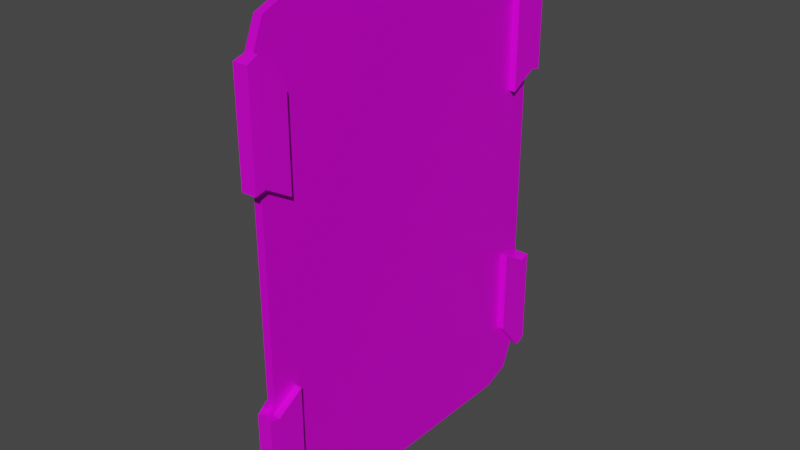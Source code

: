 # Source: card.blend  (saved by Blender 2.83.19; exported with 4.5.12 LTS)
import bpy
from mathutils import Matrix  # noqa: F401  (used for matrix-valued properties, if any)

bpy.ops.wm.read_factory_settings(use_empty=True)
scene = bpy.context.scene
scene.name = 'Scene'

# ---- collections
col_collection = bpy.data.collections.new('Collection'); scene.collection.children.link(col_collection)

# ---- images (referenced by path relative to the original .blend; pixels are not part of the script)
import os
ASSET_DIR = os.environ.get("B2B_ASSET_DIR", "")  # directory of the original .blend (textures are referenced by path, not embedded)
HERE = os.path.dirname(os.path.abspath(__file__))  # packed textures are extracted next to this script under _unpacked/

def load_image(name, relpath, width, height, colorspace="sRGB"):
    """Load a texture the original file referenced (path relative to the .blend, or extracted next to this script)."""
    p = next((c for c in (os.path.join(HERE, relpath), os.path.join(ASSET_DIR, relpath)) if relpath and os.path.exists(c)), "")
    if p:
        img = bpy.data.images.load(p, check_existing=True)
        img.name = name
    else:  # same state as the original file: an image datablock whose file is absent (Cycles renders it pink)
        img = bpy.data.images.new(name, width, height)
        img.source = "FILE"
        img.filepath = "//" + (relpath or name)
    img.colorspace_settings.name = colorspace
    return img
img_card_background_png = load_image('card_background.png', 'card_background.png', 1024, 1024, 'sRGB')
img_new_pallete_png = load_image('new_pallete.png', 'new_pallete.png', 1024, 1024, 'sRGB')

# ---- materials (node trees are filled in below, after node groups)
mat_material_001 = bpy.data.materials.new('Material.001')
mat_material_001.use_transparent_shadow = False
mat_material_002 = bpy.data.materials.new('Material.002')
mat_material_002.use_transparent_shadow = False
mat_material_003 = bpy.data.materials.new('Material.003')
mat_material_003.use_transparent_shadow = False
mat_material_004 = bpy.data.materials.new('Material.004')
mat_material_004.use_transparent_shadow = False

# ---- material node trees
mat_material_001.use_nodes = True; mat_material_001.node_tree.nodes.clear()
_N = mat_material_001.node_tree.nodes; _L = mat_material_001.node_tree.links
n0 = _N.new('ShaderNodeBsdfPrincipled'); n0.name = 'Principled BSDF'; n0.location = (10, 300)
n0.distribution = 'GGX'
n0.subsurface_method = 'BURLEY'
n0.inputs[1].default_value = 0.3167
n0.inputs[3].default_value = 1.45
n0.inputs[13].default_value = 0.2583
n0.inputs[27].default_value = (0.0, 0.0, 0.0, 1.0)
n0.inputs[28].default_value = 1.0
n1 = _N.new('ShaderNodeOutputMaterial'); n1.name = 'Material Output'; n1.location = (300, 300)
n2 = _N.new('ShaderNodeTexImage'); n2.name = 'Image Texture'; n2.location = (-280, 280)
n2.image = img_card_background_png
_L.new(n0.outputs[0], n1.inputs[0])
_L.new(n2.outputs[0], n0.inputs[0])
n1.is_active_output = True
mat_material_002.use_nodes = True; mat_material_002.node_tree.nodes.clear()
_N = mat_material_002.node_tree.nodes; _L = mat_material_002.node_tree.links
n0 = _N.new('ShaderNodeBsdfPrincipled'); n0.name = 'Principled BSDF'; n0.location = (10, 300)
n0.distribution = 'GGX'
n0.subsurface_method = 'BURLEY'
n0.inputs[1].default_value = 0.2417
n0.inputs[3].default_value = 1.45
n0.inputs[13].default_value = 0.3083
n0.inputs[27].default_value = (0.0, 0.0, 0.0, 1.0)
n0.inputs[28].default_value = 1.0
n1 = _N.new('ShaderNodeOutputMaterial'); n1.name = 'Material Output'; n1.location = (300, 300)
n2 = _N.new('ShaderNodeTexImage'); n2.name = 'Image Texture'; n2.location = (-280, 280)
n2.image = img_new_pallete_png
_L.new(n0.outputs[0], n1.inputs[0])
_L.new(n2.outputs[0], n0.inputs[0])
n1.is_active_output = True
mat_material_003.use_nodes = True; mat_material_003.node_tree.nodes.clear()
_N = mat_material_003.node_tree.nodes; _L = mat_material_003.node_tree.links
n0 = _N.new('ShaderNodeBsdfPrincipled'); n0.name = 'Principled BSDF'; n0.location = (10, 300)
n0.distribution = 'GGX'
n0.subsurface_method = 'BURLEY'
n0.inputs[1].default_value = 0.9583
n0.inputs[3].default_value = 1.45
n0.inputs[13].default_value = 0.6167
n0.inputs[27].default_value = (0.0, 0.0, 0.0, 1.0)
n0.inputs[28].default_value = 1.0
n1 = _N.new('ShaderNodeOutputMaterial'); n1.name = 'Material Output'; n1.location = (300, 300)
n2 = _N.new('ShaderNodeTexImage'); n2.name = 'Image Texture'; n2.location = (-280, 280)
n2.image = img_new_pallete_png
_L.new(n0.outputs[0], n1.inputs[0])
_L.new(n2.outputs[0], n0.inputs[0])
n1.is_active_output = True
mat_material_004.use_nodes = True; mat_material_004.node_tree.nodes.clear()
_N = mat_material_004.node_tree.nodes; _L = mat_material_004.node_tree.links
n0 = _N.new('ShaderNodeBsdfPrincipled'); n0.name = 'Principled BSDF'; n0.location = (10, 300)
n0.distribution = 'GGX'
n0.subsurface_method = 'BURLEY'
n0.inputs[1].default_value = 0.1417
n0.inputs[2].default_value = 0.1417
n0.inputs[3].default_value = 1.45
n0.inputs[13].default_value = 0.7833
n0.inputs[24].default_value = 0.08167
n0.inputs[27].default_value = (0.0, 0.0, 0.0, 1.0)
n0.inputs[28].default_value = 1.0
n1 = _N.new('ShaderNodeOutputMaterial'); n1.name = 'Material Output'; n1.location = (300, 300)
n2 = _N.new('ShaderNodeTexImage'); n2.name = 'Image Texture'; n2.location = (-280, 280)
n2.image = img_new_pallete_png
n3 = _N.new('ShaderNodeMix'); n3.name = 'Mix'; n3.location = (-260, 180)
n3.data_type = 'RGBA'
n3.inputs[0].default_value = 0.1417
n3.inputs[7].default_value = (1.0, 1.0, 1.0, 1.0)
n4 = _N.new('ShaderNodeMix'); n4.name = 'Mix.001'; n4.location = (-160, 180)
n4.data_type = 'RGBA'
n4.inputs[0].default_value = 0.45
n4.inputs[6].default_value = (1.0, 1.0, 1.0, 1.0)
_L.new(n0.outputs[0], n1.inputs[0])
_L.new(n2.outputs[0], n0.inputs[0])
_L.new(n2.outputs[0], n3.inputs[6])
_L.new(n3.outputs[2], n4.inputs[7])
_L.new(n4.outputs[2], n0.inputs[14])
n1.is_active_output = True

# ---- world
world_world = bpy.data.worlds.new('World'); scene.world = world_world
world_world.use_nodes = True; world_world.node_tree.nodes.clear()
_N = world_world.node_tree.nodes; _L = world_world.node_tree.links
n0 = _N.new('ShaderNodeOutputWorld'); n0.name = 'World Output'; n0.location = (300, 300)
n1 = _N.new('ShaderNodeBackground'); n1.name = 'Background'; n1.location = (10, 300)
n1.inputs[0].default_value = (0.05088, 0.05088, 0.05088, 1.0)
_L.new(n1.outputs[0], n0.inputs[0])
n0.is_active_output = True
world_world.color = (0.05088, 0.05088, 0.05088)
world_world.use_sun_shadow = False
world_world.sun_shadow_jitter_overblur = 0.0

# ---- meshes
me_cube = bpy.data.meshes.new('Cube')
me_cube.from_pydata([(0.08379, 2.5, 2.956), (0.08379, 1.956, 3.5), (0.08379, 2.341, 3.341), (0.08379, 1.956, -3.5), (0.08379, 2.5, -2.956), (0.08379, 2.341, -3.341), (0.08379, -1.956, 3.5), (0.08379, -2.5, 2.956), (0.08379, -2.341, 3.341), (0.08379, -2.5, -2.956), (0.08379, -1.956, -3.5), (0.08379, -2.341, -3.341), (-0.08379, 1.956, 3.5), (-0.08379, 2.5, 2.956), (-0.08379, 2.341, 3.341), (-0.08379, 2.5, -2.956), (-0.08379, 1.956, -3.5), (-0.08379, 2.341, -3.341), (-0.08379, -2.5, 2.956), (-0.08379, -1.956, 3.5), (-0.08379, -2.341, 3.341), (-0.08379, -1.956, -3.5), (-0.08379, -2.5, -2.956), (-0.08379, -2.341, -3.341), (-0.08379, -2.5, 0.0), (-0.08379, 2.5, 0.0), (-0.08379, 0.0, -3.5), (-0.08379, 0.0, 3.5), (-0.495, 0.0, 0.0), (-0.08379, -1.25, 0.0), (-0.08379, 0.0, 1.75), (-0.08379, 0.0, -1.75), (-0.08379, 1.25, 0.0), (-0.08379, 0.625, -0.875), (-0.08379, 0.0, -2.625), (-0.08379, -0.625, -0.875), (-0.08379, -0.625, 0.875), (-0.08379, 0.625, 0.875), (-0.08379, 0.0, 2.625), (-0.2618, 0.0, -1.608), (-0.2618, 0.0, -1.072), (-0.2618, -0.3828, -0.5359), (-0.2618, 0.3828, 0.5359), (-0.2618, 0.0, 1.072), (-0.2618, 0.3828, -0.5359), (-0.2618, -0.3828, 0.5359), (-0.2618, 0.0, 1.608), (-0.08379, -1.875, 0.0), (-0.08379, -0.9782, -3.5), (-0.08379, 0.9782, -3.5), (-0.08379, 1.875, 0.0), (-0.08379, -1.427, -1.75), (-0.08379, -2.5, -1.478), (-0.08379, 2.5, -1.478), (-0.08379, 1.427, -1.75), (-0.08379, 0.9782, 3.5), (-0.08379, 1.427, 1.75), (-0.08379, 2.5, 1.478), (-0.08379, -0.9782, 3.5), (-0.08379, -2.5, 1.478), (-0.08379, -1.427, 1.75), (-0.2231, 1.906, -3.409), (-0.2231, 2.28, -3.254), (-0.2231, 2.435, -2.88), (-0.2231, -1.906, 3.409), (-0.2231, -2.28, 3.254), (-0.2231, -2.435, 2.88), (-0.2231, -2.28, -3.254), (-0.2231, -1.906, -3.409), (-0.2231, -2.435, -2.88), (-0.2231, 2.28, 3.254), (-0.2231, 1.906, 3.409), (-0.2231, 2.435, 2.88), (-0.2231, 2.435, 1.44), (-0.2231, -0.9529, 3.409), (-0.2231, 0.9529, -3.409), (-0.2231, -2.435, -1.44), (-0.2231, -0.9529, -3.409), (-0.2231, -1.39, -1.705), (-0.2231, 1.39, -1.705), (-0.2231, 2.435, -1.44), (-0.2231, 0.9529, 3.409), (-0.2231, 1.39, 1.705), (-0.2231, -1.39, 1.705), (-0.2231, -2.435, 1.44), (0.004438, 2.53, 1.497), (0.004438, 2.53, 2.994), (0.004438, -2.53, -1.497), (0.004438, -2.53, -2.994), (0.004438, 2.53, -2.994), (0.004438, 2.53, -1.497), (0.004438, -2.53, 2.994), (0.004438, -2.53, 1.497), (-0.06795, 2.677, 1.458), (-0.06795, 2.677, 2.916), (-0.06795, -2.677, -1.458), (-0.06795, -2.677, -2.916), (-0.06795, 2.677, -2.916), (-0.06795, 2.677, -1.458), (-0.06795, -2.677, 2.916), (-0.06795, -2.677, 1.458), (0.06676, 2.53, 1.497), (0.06676, 2.53, 2.994), (0.06676, -2.53, -1.497), (0.06676, -2.53, -2.994), (0.06676, 2.53, -2.994), (0.06676, 2.53, -1.497), (0.06676, -2.53, 2.994), (0.06676, -2.53, 1.497), (0.06676, 2.677, 1.458), (0.06676, 2.677, 2.916), (0.06676, -2.677, -1.458), (0.06676, -2.677, -2.916), (0.06676, 2.677, -2.916), (0.06676, 2.677, -1.458), (0.06676, -2.677, 2.916), (0.06676, -2.677, 1.458), (0.2331, 2.53, 1.497), (0.2331, 2.53, 2.994), (0.2331, -2.53, -1.497), (0.2331, -2.53, -2.994), (0.2331, 2.53, -2.994), (0.2331, 2.53, -1.497), (0.2331, -2.53, 2.994), (0.2331, -2.53, 1.497), (0.2331, 2.677, 1.458), (0.2331, 2.677, 2.916), (0.2331, -2.677, -1.458), (0.2331, -2.677, -2.916), (0.2331, 2.677, -2.916), (0.2331, 2.677, -1.458), (0.2331, -2.677, 2.916), (0.2331, -2.677, 1.458), (0.07953, 2.142, 1.267), (0.07953, 2.142, 2.534), (0.07953, -2.142, -1.267), (0.07953, -2.142, -2.534), (0.07953, 2.142, -2.534), (0.07953, 2.142, -1.267), (0.07953, -2.142, 2.534), (0.07953, -2.142, 1.267), (0.2203, 2.142, 1.267), (0.2203, 2.142, 2.534), (0.2203, -2.142, -1.267), (0.2203, -2.142, -2.534), (0.2203, 2.142, -2.534), (0.2203, 2.142, -1.267), (0.2203, -2.142, 2.534), (0.2203, -2.142, 1.267)], [], [(16, 3, 10, 21, 48, 26, 49), (14, 13, 72, 70), (9, 7, 18, 59, 24, 52, 22), (1, 12, 55, 27, 58, 19, 6), (3, 5, 4, 0, 2, 1, 6, 8, 7, 9, 11, 10), (3, 16, 17, 5), (5, 17, 15, 4), (6, 19, 20, 8), (8, 20, 18, 7), (21, 10, 11, 23), (23, 11, 9, 22), (12, 1, 2, 14), (14, 2, 0, 13), (15, 53, 25, 57, 13, 0, 4), (25, 50, 56, 57), (26, 34, 33, 32, 50, 54, 49), (27, 38, 36, 29, 47, 60, 58), (29, 36, 30, 28), (31, 35, 29, 28), (30, 37, 32, 28), (32, 33, 31, 28), (35, 31, 40, 41), (36, 38, 46, 45), (34, 35, 41, 39), (30, 36, 45, 43), (39, 41, 40), (44, 39, 40), (45, 46, 43), (46, 42, 43), (33, 34, 39, 44), (31, 33, 44, 40), (38, 37, 42, 46), (37, 30, 43, 42), (68, 67, 69, 76, 78, 77), (48, 51, 47, 29, 35, 34, 26), (60, 59, 84, 83), (51, 52, 24, 47), (53, 54, 50, 25), (55, 56, 50, 32, 37, 38, 27), (56, 55, 81, 82), (17, 16, 61, 62), (59, 60, 47, 24), (75, 79, 80, 63, 62, 61), (73, 82, 81, 71, 70, 72), (74, 83, 84, 66, 65, 64), (23, 22, 69, 67), (19, 58, 74, 64), (16, 49, 75, 61), (52, 51, 78, 76), (18, 20, 65, 66), (15, 17, 62, 63), (48, 21, 68, 77), (57, 56, 82, 73), (72, 13, 86, 94), (66, 84, 100, 99), (57, 73, 93, 85), (51, 48, 77, 78), (12, 14, 70, 71), (21, 23, 67, 68), (58, 60, 83, 74), (54, 53, 80, 79), (84, 59, 92, 100), (55, 12, 71, 81), (49, 54, 79, 75), (20, 19, 64, 65), (87, 95, 111, 103), (92, 91, 107, 108), (96, 88, 104, 112), (90, 89, 105, 106), (80, 53, 90, 98), (73, 72, 94, 93), (52, 76, 95, 87), (63, 80, 98, 97), (22, 52, 87, 88), (53, 15, 89, 90), (13, 57, 85, 86), (69, 22, 88, 96), (18, 66, 99, 91), (76, 69, 96, 95), (15, 63, 97, 89), (59, 18, 91, 92), (116, 108, 124, 132), (114, 106, 122, 130), (104, 103, 135, 136), (115, 116, 132, 131), (93, 94, 110, 109), (91, 99, 115, 107), (95, 96, 112, 111), (89, 97, 113, 105), (97, 98, 114, 113), (85, 93, 109, 101), (99, 100, 116, 115), (86, 85, 101, 102), (98, 90, 106, 114), (100, 92, 108, 116), (88, 87, 103, 104), (94, 86, 102, 110), (120, 119, 127, 128), (122, 121, 129, 130), (118, 117, 125, 126), (124, 123, 131, 132), (107, 123, 147, 139), (110, 102, 118, 126), (122, 106, 138, 146), (112, 104, 120, 128), (102, 101, 133, 134), (103, 111, 127, 119), (109, 110, 126, 125), (107, 115, 131, 123), (111, 112, 128, 127), (105, 113, 129, 121), (113, 114, 130, 129), (101, 109, 125, 117), (134, 133, 141, 142), (136, 135, 143, 144), (138, 137, 145, 146), (140, 139, 147, 148), (106, 105, 137, 138), (124, 108, 140, 148), (117, 118, 142, 141), (108, 107, 139, 140), (103, 119, 143, 135), (119, 120, 144, 143), (120, 104, 136, 144), (121, 122, 146, 145), (123, 124, 148, 147), (101, 117, 141, 133), (105, 121, 145, 137), (118, 102, 134, 142)])
me_cube.polygons.foreach_set('material_index', [0, 1, 0, 0, 0, 0, 0, 0, 0, 0, 0, 0, 0, 0, 1, 1, 1, 3, 3, 3, 3, 1, 2, 2, 1, 2, 2, 2, 2, 2, 1, 2, 1, 1, 1, 1, 1, 1, 1, 1, 1, 1, 1, 1, 1, 1, 1, 1, 1, 1, 1, 1, 1, 1, 1, 1, 1, 1, 1, 1, 1, 1, 1, 1, 1, 1, 1, 1, 1, 1, 1, 1, 1, 1, 1, 1, 1, 1, 1, 1, 1, 1, 1, 1, 1, 1, 1, 1, 1, 1, 1, 1, 1, 1, 1, 1, 1, 1, 1, 1, 1, 1, 1, 1, 1, 1, 1, 1, 1, 1, 1, 1, 1, 1, 1, 1, 1, 1, 1, 1, 1, 1, 1, 1, 1, 1, 1, 1, 1])
_uv = me_cube.uv_layers.new(name='UVMap')
_uv.uv.foreach_set('vector', [0.125, 0.5272, 0.375, 0.5272, 0.375, 0.7228, 0.125, 0.7228, 0.125, 0.6739, 0.125, 0.625, 0.125, 0.5761, 0.05044, 0.4307, 0.05044, 0.4307, 0.05044, 0.4307, 0.05044, 0.4307, 0.3944, 0.75, 0.6056, 0.75, 0.6056, 1.0, 0.5528, 1.0, 0.5, 1.0, 0.4472, 1.0, 0.3944, 1.0, 0.625, 0.5272, 0.875, 0.5272, 0.875, 0.5761, 0.875, 0.625, 0.875, 0.6739, 0.875, 0.7228, 0.625, 0.7228, 0.8488, 9.757e-05, 0.922, 0.02284, 0.9523, 0.07773, 0.9523, 0.9223, 0.922, 0.9772, 0.8488, 0.9999, 0.1036, 0.9999, 0.03042, 0.9772, 9.757e-05, 0.9223, 9.757e-05, 0.07773, 0.03042, 0.02284, 0.1036, 9.761e-05, 0.375, 0.5272, 0.125, 0.5272, 0.125, 0.5, 0.375, 0.5, 0.375, 0.5, 0.375, 0.25, 0.3944, 0.25, 0.3944, 0.5, 0.625, 0.7228, 0.875, 0.7228, 0.875, 0.75, 0.625, 0.75, 0.625, 0.75, 0.625, 1.0, 0.6056, 1.0, 0.6056, 0.75, 0.125, 0.7228, 0.375, 0.7228, 0.375, 0.75, 0.125, 0.75, 0.375, 1.0, 0.375, 0.75, 0.3944, 0.75, 0.3944, 1.0, 0.875, 0.5272, 0.625, 0.5272, 0.625, 0.5, 0.875, 0.5, 0.625, 0.25, 0.625, 0.5, 0.6056, 0.5, 0.6056, 0.25, 0.3944, 0.25, 0.4472, 0.25, 0.5, 0.25, 0.5528, 0.25, 0.6056, 0.25, 0.6056, 0.5, 0.3944, 0.5, 0.5899, 0.1963, 0.5899, 0.1963, 0.5899, 0.1963, 0.5899, 0.1963, 0.5899, 0.1963, 0.5899, 0.1963, 0.5899, 0.1963, 0.5899, 0.1963, 0.5899, 0.1963, 0.5899, 0.1963, 0.5899, 0.1963, 0.5899, 0.1963, 0.5899, 0.1963, 0.5899, 0.1963, 0.5899, 0.1963, 0.5899, 0.1963, 0.5899, 0.1963, 0.5899, 0.1963, 0.4349, 0.5591, 0.4349, 0.5591, 0.4349, 0.5591, 0.4349, 0.5591, 0.4349, 0.5591, 0.4349, 0.5591, 0.4349, 0.5591, 0.4349, 0.5591, 0.4349, 0.5591, 0.4349, 0.5591, 0.4349, 0.5591, 0.4349, 0.5591, 0.4349, 0.5591, 0.4349, 0.5591, 0.4349, 0.5591, 0.4349, 0.5591, 0.5744, 0.7962, 0.5744, 0.7962, 0.5744, 0.7962, 0.5744, 0.7962, 0.5744, 0.7962, 0.5744, 0.7962, 0.5744, 0.7962, 0.5744, 0.7962, 0.5744, 0.7962, 0.5744, 0.7962, 0.5744, 0.7962, 0.5744, 0.7962, 0.5744, 0.7962, 0.5744, 0.7962, 0.5744, 0.7962, 0.5744, 0.7962, 0.5744, 0.7962, 0.5744, 0.7962, 0.5744, 0.7962, 0.5744, 0.7962, 0.5744, 0.7962, 0.5744, 0.7962, 0.5744, 0.7962, 0.5744, 0.7962, 0.5744, 0.7962, 0.5744, 0.7962, 0.5744, 0.7962, 0.5744, 0.7962, 0.5744, 0.7962, 0.5744, 0.7962, 0.5744, 0.7962, 0.5744, 0.7962, 0.5744, 0.7962, 0.5744, 0.7962, 0.5744, 0.7962, 0.5744, 0.7962, 0.5744, 0.7962, 0.5744, 0.7962, 0.5744, 0.7962, 0.5744, 0.7962, 0.5744, 0.7962, 0.5744, 0.7962, 0.5744, 0.7962, 0.5744, 0.7962, 0.05044, 0.4307, 0.05044, 0.4307, 0.05044, 0.4307, 0.05044, 0.4307, 0.05044, 0.4307, 0.05044, 0.4307, 0.5899, 0.1963, 0.5899, 0.1963, 0.5899, 0.1963, 0.5899, 0.1963, 0.5899, 0.1963, 0.5899, 0.1963, 0.5899, 0.1963, 0.05044, 0.4307, 0.05044, 0.4307, 0.05044, 0.4307, 0.05044, 0.4307, 0.5899, 0.1963, 0.5899, 0.1963, 0.5899, 0.1963, 0.5899, 0.1963, 0.5899, 0.1963, 0.5899, 0.1963, 0.5899, 0.1963, 0.5899, 0.1963, 0.5899, 0.1963, 0.5899, 0.1963, 0.5899, 0.1963, 0.5899, 0.1963, 0.5899, 0.1963, 0.5899, 0.1963, 0.5899, 0.1963, 0.05044, 0.4307, 0.05044, 0.4307, 0.05044, 0.4307, 0.05044, 0.4307, 0.05044, 0.4307, 0.05044, 0.4307, 0.05044, 0.4307, 0.05044, 0.4307, 0.5899, 0.1963, 0.5899, 0.1963, 0.5899, 0.1963, 0.5899, 0.1963, 0.05044, 0.4307, 0.05044, 0.4307, 0.05044, 0.4307, 0.05044, 0.4307, 0.05044, 0.4307, 0.05044, 0.4307, 0.05044, 0.4307, 0.05044, 0.4307, 0.05044, 0.4307, 0.05044, 0.4307, 0.05044, 0.4307, 0.05044, 0.4307, 0.05044, 0.4307, 0.05044, 0.4307, 0.05044, 0.4307, 0.05044, 0.4307, 0.05044, 0.4307, 0.05044, 0.4307, 0.05044, 0.4307, 0.05044, 0.4307, 0.05044, 0.4307, 0.05044, 0.4307, 0.05044, 0.4307, 0.05044, 0.4307, 0.05044, 0.4307, 0.05044, 0.4307, 0.05044, 0.4307, 0.05044, 0.4307, 0.05044, 0.4307, 0.05044, 0.4307, 0.05044, 0.4307, 0.05044, 0.4307, 0.05044, 0.4307, 0.05044, 0.4307, 0.05044, 0.4307, 0.05044, 0.4307, 0.05044, 0.4307, 0.05044, 0.4307, 0.05044, 0.4307, 0.05044, 0.4307, 0.05044, 0.4307, 0.05044, 0.4307, 0.05044, 0.4307, 0.05044, 0.4307, 0.05044, 0.4307, 0.05044, 0.4307, 0.05044, 0.4307, 0.05044, 0.4307, 0.05044, 0.4307, 0.05044, 0.4307, 0.05044, 0.4307, 0.05044, 0.4307, 0.05044, 0.4307, 0.05044, 0.4307, 0.05044, 0.4307, 0.05044, 0.4307, 0.05044, 0.4307, 0.05044, 0.4307, 0.05044, 0.4307, 0.05044, 0.4307, 0.05044, 0.4307, 0.05044, 0.4307, 0.05044, 0.4307, 0.05044, 0.4307, 0.05044, 0.4307, 0.05044, 0.4307, 0.05044, 0.4307, 0.05044, 0.4307, 0.05044, 0.4307, 0.05044, 0.4307, 0.05044, 0.4307, 0.05044, 0.4307, 0.05044, 0.4307, 0.05044, 0.4307, 0.05044, 0.4307, 0.05044, 0.4307, 0.05044, 0.4307, 0.05044, 0.4307, 0.05044, 0.4307, 0.05044, 0.4307, 0.05044, 0.4307, 0.05044, 0.4307, 0.05044, 0.4307, 0.05044, 0.4307, 0.05044, 0.4307, 0.05044, 0.4307, 0.05044, 0.4307, 0.05044, 0.4307, 0.05044, 0.4307, 0.05044, 0.4307, 0.05044, 0.4307, 0.05044, 0.4307, 0.05044, 0.4307, 0.05044, 0.4307, 0.05044, 0.4307, 0.05044, 0.4307, 0.05044, 0.4307, 0.05044, 0.4307, 0.05044, 0.4307, 0.05044, 0.4307, 0.05044, 0.4307, 0.05044, 0.4307, 0.05952, 0.4626, 0.05952, 0.4626, 0.05952, 0.4626, 0.05952, 0.4626, 0.05044, 0.4307, 0.05044, 0.4307, 0.05044, 0.4307, 0.05044, 0.4307, 0.05952, 0.4626, 0.05952, 0.4626, 0.05952, 0.4626, 0.05952, 0.4626, 0.05044, 0.4307, 0.05044, 0.4307, 0.05044, 0.4307, 0.05044, 0.4307, 0.05044, 0.4307, 0.05044, 0.4307, 0.05044, 0.4307, 0.05044, 0.4307, 0.05044, 0.4307, 0.05044, 0.4307, 0.05044, 0.4307, 0.05044, 0.4307, 0.05044, 0.4307, 0.05044, 0.4307, 0.05044, 0.4307, 0.05044, 0.4307, 0.05952, 0.4626, 0.05952, 0.4626, 0.05952, 0.4626, 0.05952, 0.4626, 0.05952, 0.4626, 0.05952, 0.4626, 0.05952, 0.4626, 0.05952, 0.4626, 0.05952, 0.4626, 0.05952, 0.4626, 0.05952, 0.4626, 0.05952, 0.4626, 0.05044, 0.4307, 0.05044, 0.4307, 0.05044, 0.4307, 0.05044, 0.4307, 0.05044, 0.4307, 0.05044, 0.4307, 0.05044, 0.4307, 0.05044, 0.4307, 0.05044, 0.4307, 0.05044, 0.4307, 0.05044, 0.4307, 0.05044, 0.4307, 0.05044, 0.4307, 0.05044, 0.4307, 0.05044, 0.4307, 0.05044, 0.4307, 0.05952, 0.4626, 0.05952, 0.4626, 0.05952, 0.4626, 0.05952, 0.4626, 0.05044, 0.4307, 0.05044, 0.4307, 0.05044, 0.4307, 0.05044, 0.4307, 0.05044, 0.4307, 0.05044, 0.4307, 0.05044, 0.4307, 0.05044, 0.4307, 0.05952, 0.4626, 0.05952, 0.4626, 0.05952, 0.4626, 0.05952, 0.4626, 0.05044, 0.4307, 0.05044, 0.4307, 0.05044, 0.4307, 0.05044, 0.4307, 0.05044, 0.4307, 0.05044, 0.4307, 0.05044, 0.4307, 0.05044, 0.4307, 0.05044, 0.4307, 0.05044, 0.4307, 0.05044, 0.4307, 0.05044, 0.4307, 0.05044, 0.4307, 0.05044, 0.4307, 0.05044, 0.4307, 0.05044, 0.4307, 0.05044, 0.4307, 0.05044, 0.4307, 0.05044, 0.4307, 0.05044, 0.4307, 0.05044, 0.4307, 0.05044, 0.4307, 0.05044, 0.4307, 0.05044, 0.4307, 0.05044, 0.4307, 0.05044, 0.4307, 0.05044, 0.4307, 0.05044, 0.4307, 0.05044, 0.4307, 0.05044, 0.4307, 0.05044, 0.4307, 0.05044, 0.4307, 0.05952, 0.4626, 0.05952, 0.4626, 0.05952, 0.4626, 0.05952, 0.4626, 0.05044, 0.4307, 0.05044, 0.4307, 0.05044, 0.4307, 0.05044, 0.4307, 0.05044, 0.4307, 0.05044, 0.4307, 0.05044, 0.4307, 0.05044, 0.4307, 0.05952, 0.4626, 0.05952, 0.4626, 0.05952, 0.4626, 0.05952, 0.4626, 0.05044, 0.4307, 0.05044, 0.4307, 0.05044, 0.4307, 0.05044, 0.4307, 0.05044, 0.4307, 0.05044, 0.4307, 0.05044, 0.4307, 0.05044, 0.4307, 0.05044, 0.4307, 0.05044, 0.4307, 0.05044, 0.4307, 0.05044, 0.4307, 0.05044, 0.4307, 0.05044, 0.4307, 0.05044, 0.4307, 0.05044, 0.4307, 0.05044, 0.4307, 0.05044, 0.4307, 0.05044, 0.4307, 0.05044, 0.4307, 0.05044, 0.4307, 0.05044, 0.4307, 0.05044, 0.4307, 0.05044, 0.4307, 0.05044, 0.4307, 0.05044, 0.4307, 0.05044, 0.4307, 0.05044, 0.4307, 0.05044, 0.4307, 0.05044, 0.4307, 0.05044, 0.4307, 0.05044, 0.4307, 0.05044, 0.4307, 0.05044, 0.4307, 0.05044, 0.4307, 0.05044, 0.4307, 0.05952, 0.4626, 0.05952, 0.4626, 0.05952, 0.4626, 0.05952, 0.4626, 0.05044, 0.4307, 0.05044, 0.4307, 0.05044, 0.4307, 0.05044, 0.4307, 0.05044, 0.4307, 0.05044, 0.4307, 0.05044, 0.4307, 0.05044, 0.4307, 0.05044, 0.4307, 0.05044, 0.4307, 0.05044, 0.4307, 0.05044, 0.4307, 0.05044, 0.4307, 0.05044, 0.4307, 0.05044, 0.4307, 0.05044, 0.4307, 0.05044, 0.4307, 0.05044, 0.4307, 0.05044, 0.4307, 0.05044, 0.4307, 0.05044, 0.4307, 0.05044, 0.4307, 0.05044, 0.4307, 0.05044, 0.4307, 0.05044, 0.4307, 0.05044, 0.4307, 0.05044, 0.4307, 0.05044, 0.4307, 0.04722, 0.4208, 0.04722, 0.4208, 0.04722, 0.4208, 0.04722, 0.4208, 0.04722, 0.4208, 0.04722, 0.4208, 0.04722, 0.4208, 0.04722, 0.4208, 0.04722, 0.4208, 0.04722, 0.4208, 0.04722, 0.4208, 0.04722, 0.4208, 0.04722, 0.4208, 0.04722, 0.4208, 0.04722, 0.4208, 0.04722, 0.4208, 0.05952, 0.4626, 0.05952, 0.4626, 0.05952, 0.4626, 0.05952, 0.4626, 0.05044, 0.4307, 0.05044, 0.4307, 0.05044, 0.4307, 0.05044, 0.4307, 0.05044, 0.4307, 0.05044, 0.4307, 0.05044, 0.4307, 0.05044, 0.4307, 0.05952, 0.4626, 0.05952, 0.4626, 0.05952, 0.4626, 0.05952, 0.4626, 0.05044, 0.4307, 0.05044, 0.4307, 0.05044, 0.4307, 0.05044, 0.4307, 0.05044, 0.4307, 0.05044, 0.4307, 0.05044, 0.4307, 0.05044, 0.4307, 0.05044, 0.4307, 0.05044, 0.4307, 0.05044, 0.4307, 0.05044, 0.4307, 0.05044, 0.4307, 0.05044, 0.4307, 0.05044, 0.4307, 0.05044, 0.4307, 0.05044, 0.4307, 0.05044, 0.4307, 0.05044, 0.4307, 0.05044, 0.4307, 0.05044, 0.4307, 0.05044, 0.4307, 0.05044, 0.4307, 0.05044, 0.4307, 0.05044, 0.4307, 0.05044, 0.4307, 0.05044, 0.4307, 0.05044, 0.4307, 0.05044, 0.4307, 0.05044, 0.4307, 0.05044, 0.4307, 0.05044, 0.4307])
me_cube.materials.append(mat_material_001)
me_cube.materials.append(mat_material_002)
me_cube.materials.append(mat_material_003)
me_cube.materials.append(mat_material_004)
me_cube.use_remesh_preserve_volume = False
me_cube.use_remesh_preserve_attributes = False
me_cube.use_mirror_vertex_groups = False
me_cube.update()

# ---- objects
ob_cube = bpy.data.objects.new('Cube', me_cube)

# ---- transforms, parenting, visibility, modifiers, constraints
ob_cube.location = (0.0, 0.0, 0.0)
ob_cube.scale = (0.7053, 1.0, 1.0)
ob_cube.lock_rotations_4d = False
ob_cube.empty_display_type = 'ARROWS'
ob_cube.lineart.crease_threshold = 0.0

# ---- collection membership
col_collection.objects.link(ob_cube)

# ---- scene / render settings (as saved in the file)
scene.frame_start = 1; scene.frame_end = 250; scene.frame_set(1)
scene.render.engine = 'BLENDER_EEVEE_NEXT'
scene.cycles.use_denoising = False
scene.cycles.samples = 128
scene.cycles.sampling_pattern = 'TABULATED_SOBOL'
scene.cycles.use_adaptive_sampling = False
scene.cycles.use_light_tree = False
scene.view_settings.view_transform = 'Filmic'
bpy.context.view_layer.update()

# ---- added for rendering (the .blend has no active camera and no usable light): camera, sun
cam_auto = bpy.data.cameras.new('AutoCamera')
cam_auto.lens = 50.0
cam_auto.sensor_width = 36.0
cam_auto.clip_end = 1000.0
ob_auto_camera = bpy.data.objects.new('AutoCamera', cam_auto)
scene.collection.objects.link(ob_auto_camera)
ob_auto_camera.location = (8.07532, -9.80124, 6.53416)
ob_auto_camera.rotation_euler = (1.09748, -7.21219e-08, 0.694738)
scene.camera = ob_auto_camera
light_auto_sun = bpy.data.lights.new('AutoSun', 'SUN')
light_auto_sun.energy = 3.0
light_auto_sun.angle = 0.0523599
ob_auto_sun = bpy.data.objects.new('AutoSun', light_auto_sun)
scene.collection.objects.link(ob_auto_sun)
ob_auto_sun.rotation_euler = (0.872665, 0.174533, 0.523599)
bpy.context.view_layer.update()
